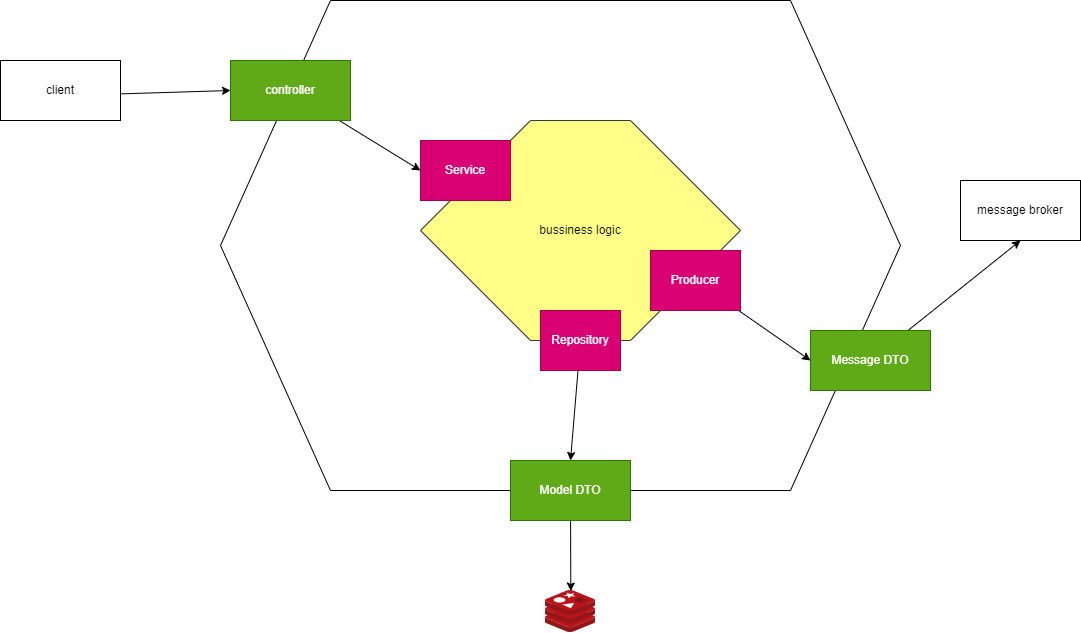

The diagram above was exported from draw.io. Its source (the exported page's mxGraphModel, read from the mxfile embedded in the PNG):
<mxGraphModel dx="1238" dy="708" grid="1" gridSize="10" guides="1" tooltips="1" connect="1" arrows="1" fold="1" page="1" pageScale="1" pageWidth="600" pageHeight="1600" math="0" shadow="0">
  <root>
    <mxCell id="0" />
    <mxCell id="1" parent="0" />
    <mxCell id="3" value="" style="shape=hexagon;perimeter=hexagonPerimeter2;whiteSpace=wrap;html=1;fixedSize=1;size=110;" vertex="1" parent="1">
      <mxGeometry x="270" y="80" width="680" height="490" as="geometry" />
    </mxCell>
    <mxCell id="2" value="&lt;font color=&quot;#050505&quot;&gt;bussiness logic&lt;/font&gt;" style="shape=hexagon;perimeter=hexagonPerimeter2;whiteSpace=wrap;html=1;fixedSize=1;size=110;fillColor=#ffff88;strokeColor=#36393d;" vertex="1" parent="1">
      <mxGeometry x="470" y="200" width="320" height="220" as="geometry" />
    </mxCell>
    <mxCell id="7" style="edgeStyle=none;html=1;entryX=0;entryY=0.5;entryDx=0;entryDy=0;" edge="1" parent="1" target="6">
      <mxGeometry relative="1" as="geometry">
        <mxPoint x="135" y="174.46153846153845" as="sourcePoint" />
      </mxGeometry>
    </mxCell>
    <mxCell id="20" style="edgeStyle=none;html=1;entryX=0;entryY=0.5;entryDx=0;entryDy=0;" edge="1" parent="1" source="6" target="19">
      <mxGeometry relative="1" as="geometry" />
    </mxCell>
    <mxCell id="6" value="controller" style="rounded=0;whiteSpace=wrap;html=1;fillColor=#60a917;fontColor=#ffffff;strokeColor=#2D7600;" vertex="1" parent="1">
      <mxGeometry x="280" y="140" width="120" height="60" as="geometry" />
    </mxCell>
    <mxCell id="8" value="client" style="rounded=0;whiteSpace=wrap;html=1;" vertex="1" parent="1">
      <mxGeometry x="50" y="140" width="120" height="60" as="geometry" />
    </mxCell>
    <mxCell id="9" value="message broker" style="rounded=0;whiteSpace=wrap;html=1;" vertex="1" parent="1">
      <mxGeometry x="1010" y="260" width="120" height="60" as="geometry" />
    </mxCell>
    <mxCell id="11" style="edgeStyle=none;html=1;entryX=0.5;entryY=1;entryDx=0;entryDy=0;" edge="1" parent="1" source="10" target="9">
      <mxGeometry relative="1" as="geometry" />
    </mxCell>
    <mxCell id="10" value="Message DTO" style="rounded=0;whiteSpace=wrap;html=1;fillColor=#60a917;fontColor=#ffffff;strokeColor=#2D7600;" vertex="1" parent="1">
      <mxGeometry x="860" y="410" width="120" height="60" as="geometry" />
    </mxCell>
    <mxCell id="13" style="edgeStyle=none;html=1;entryX=0;entryY=0.5;entryDx=0;entryDy=0;" edge="1" parent="1" source="12" target="10">
      <mxGeometry relative="1" as="geometry" />
    </mxCell>
    <mxCell id="12" value="Producer" style="rounded=0;whiteSpace=wrap;html=1;fillColor=#d80073;strokeColor=#A50040;fontColor=#ffffff;" vertex="1" parent="1">
      <mxGeometry x="700" y="330" width="90" height="60" as="geometry" />
    </mxCell>
    <mxCell id="17" style="edgeStyle=none;html=1;entryX=0.506;entryY=0.013;entryDx=0;entryDy=0;entryPerimeter=0;" edge="1" parent="1" source="14" target="15">
      <mxGeometry relative="1" as="geometry" />
    </mxCell>
    <mxCell id="14" value="Model DTO" style="rounded=0;whiteSpace=wrap;html=1;fillColor=#60a917;fontColor=#ffffff;strokeColor=#2D7600;" vertex="1" parent="1">
      <mxGeometry x="560" y="540" width="120" height="60" as="geometry" />
    </mxCell>
    <mxCell id="15" value="" style="sketch=0;aspect=fixed;html=1;points=[];align=center;image;fontSize=12;image=img/lib/mscae/Cache_Redis_Product.svg;" vertex="1" parent="1">
      <mxGeometry x="595" y="670" width="50" height="42" as="geometry" />
    </mxCell>
    <mxCell id="21" style="edgeStyle=none;html=1;entryX=0.5;entryY=0;entryDx=0;entryDy=0;" edge="1" parent="1" source="18" target="14">
      <mxGeometry relative="1" as="geometry" />
    </mxCell>
    <mxCell id="18" value="Repository" style="rounded=0;whiteSpace=wrap;html=1;fillColor=#d80073;strokeColor=#A50040;fontColor=#ffffff;" vertex="1" parent="1">
      <mxGeometry x="590" y="390" width="80" height="60" as="geometry" />
    </mxCell>
    <mxCell id="19" value="Service" style="rounded=0;whiteSpace=wrap;html=1;fillColor=#d80073;strokeColor=#A50040;fontColor=#ffffff;" vertex="1" parent="1">
      <mxGeometry x="470" y="220" width="90" height="60" as="geometry" />
    </mxCell>
  </root>
</mxGraphModel>